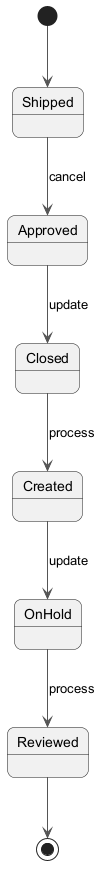

The diagram above was rendered by PlantUML. Its source (embedded in the PNG):
@startuml
skinparam backgroundColor #FFFFFF
skinparam roundCorner 15
skinparam ArrowColor #555555
[*] --> Shipped
Shipped --> Approved : cancel
Approved --> Closed : update
Closed --> Created : process
Created --> OnHold : update
OnHold --> Reviewed : process
Reviewed --> [*]
@enduml